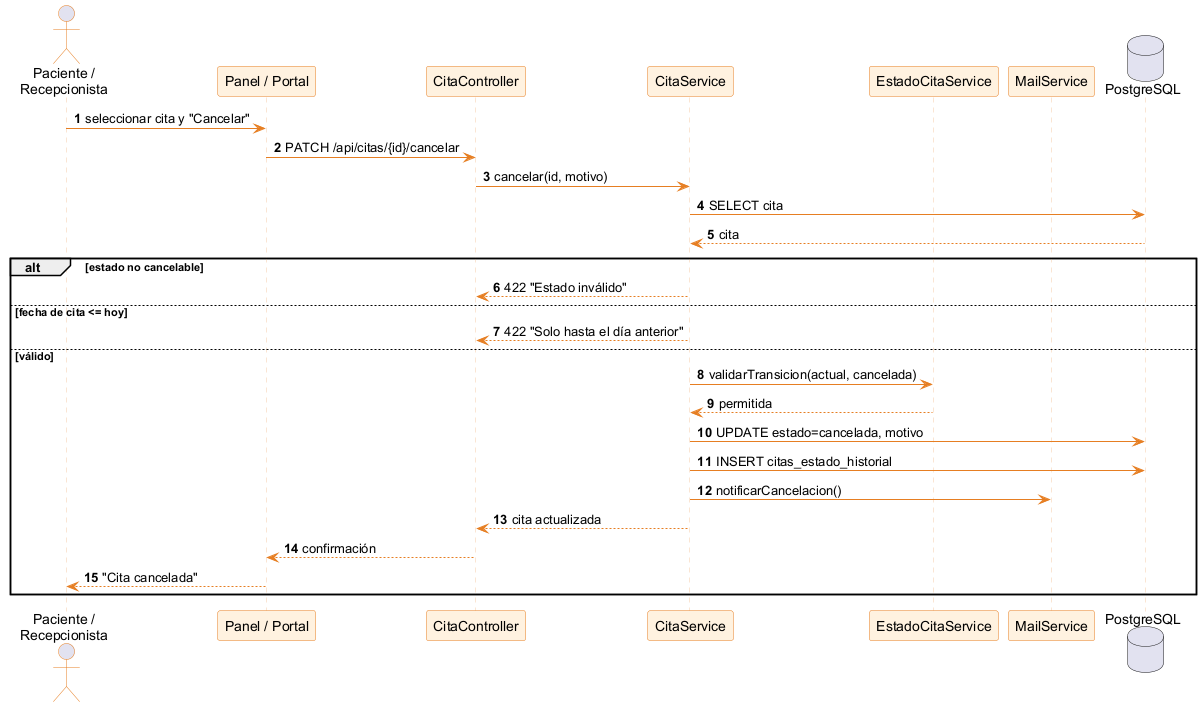

The diagram above was rendered by PlantUML. Its source (embedded in the PNG):
@startuml
skinparam defaultFontName Arial
skinparam shadowing false
skinparam sequence {
  ArrowColor #E67E22
  ActorBorderColor #E67E22
  LifeLineBorderColor #F5CBA7
  LifeLineBackgroundColor #FFF7E8
  ParticipantBorderColor #E67E22
  ParticipantBackgroundColor #FFF2E0
  FontSize 10
}
autonumber
actor "Paciente /\nRecepcionista" as U
participant "Panel / Portal" as V
participant "CitaController" as C
participant "CitaService" as S
participant "EstadoCitaService" as E
participant "MailService" as M
database "PostgreSQL" as DB
U -> V : seleccionar cita y "Cancelar"
V -> C : PATCH /api/citas/{id}/cancelar
C -> S : cancelar(id, motivo)
S -> DB : SELECT cita
DB --> S : cita
alt estado no cancelable
  S --> C : 422 "Estado inválido"
else fecha de cita <= hoy
  S --> C : 422 "Solo hasta el día anterior"
else válido
  S -> E : validarTransicion(actual, cancelada)
  E --> S : permitida
  S -> DB : UPDATE estado=cancelada, motivo
  S -> DB : INSERT citas_estado_historial
  S -> M : notificarCancelacion()
  S --> C : cita actualizada
  C --> V : confirmación
  V --> U : "Cita cancelada"
end
@enduml